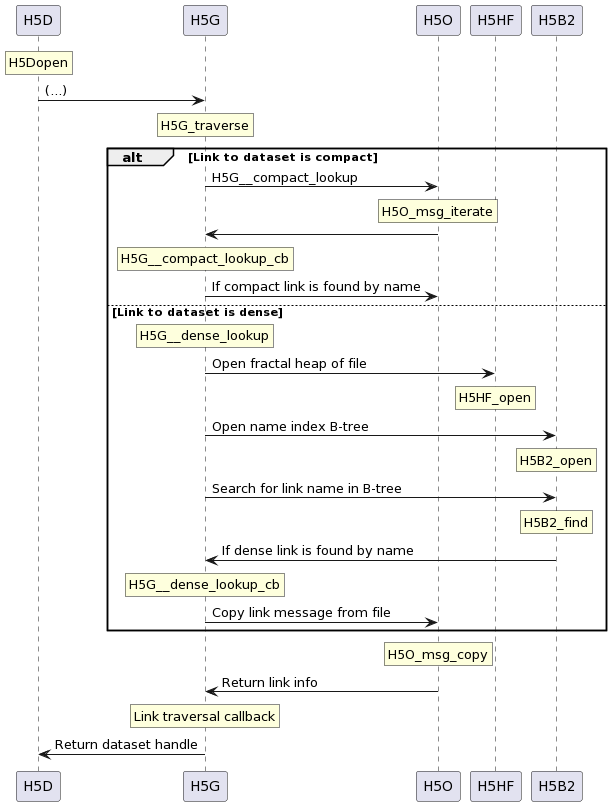

The diagram above was rendered by PlantUML. Its source (embedded in the PNG):
@startuml
participant H5D
participant H5G
participant H5O
participant H5HF
participant H5B2

rnote over H5D: H5Dopen
H5D -> H5G: (...)
rnote over H5G: H5G_traverse

alt Link to dataset is compact 
H5G -> H5O: H5G__compact_lookup
rnote over H5O: H5O_msg_iterate
H5O -> H5G: 
rnote over H5G: H5G__compact_lookup_cb
H5G -> H5O: If compact link is found by name

else Link to dataset is dense
rnote over H5G: H5G__dense_lookup
H5G -> H5HF: Open fractal heap of file
rnote over H5HF: H5HF_open

H5G -> H5B2: Open name index B-tree
rnote over H5B2: H5B2_open
H5G -> H5B2: Search for link name in B-tree
rnote over H5B2:H5B2_find

H5B2 -> H5G: If dense link is found by name
rnote over H5G: H5G__dense_lookup_cb
H5G -> H5O: Copy link message from file
end

rnote over H5O: H5O_msg_copy
H5O -> H5G: Return link info
rnote over H5G: Link traversal callback
H5G -> H5D: Return dataset handle
@enduml